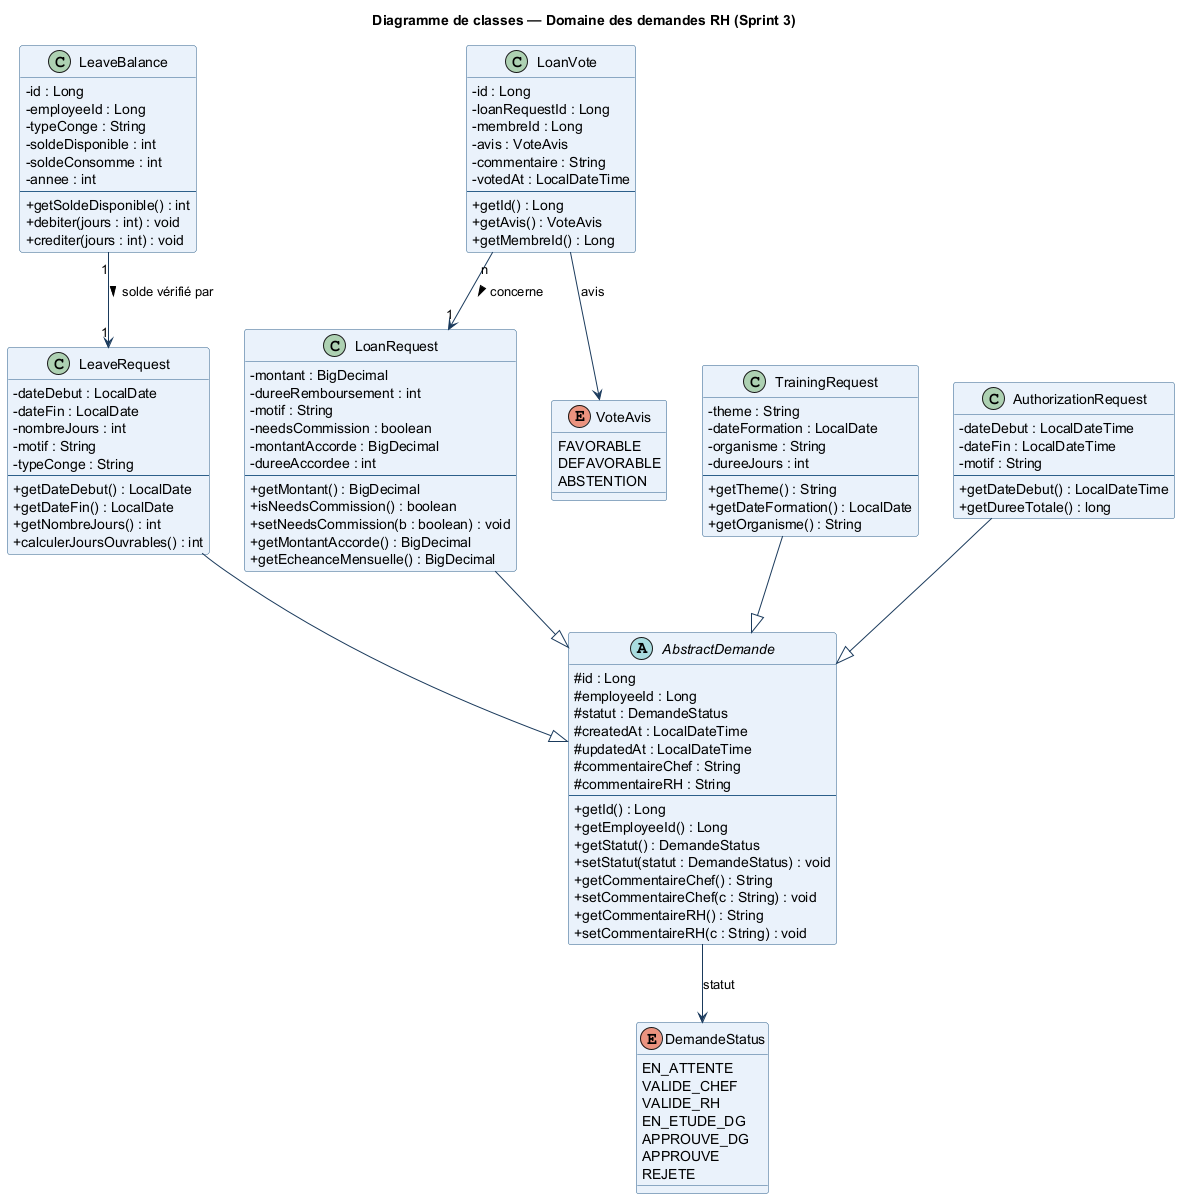

The diagram above was rendered by PlantUML. Its source (embedded in the PNG):
@startuml class_sprint3_demandes
title Diagramme de classes — Domaine des demandes RH (Sprint 3)

skinparam classBackgroundColor #EAF2FB
skinparam classBorderColor #2C5F8A
skinparam arrowColor #1A3A5C
skinparam classAttributeIconSize 0

abstract class AbstractDemande {
  # id : Long
  # employeeId : Long
  # statut : DemandeStatus
  # createdAt : LocalDateTime
  # updatedAt : LocalDateTime
  # commentaireChef : String
  # commentaireRH : String
  --
  + getId() : Long
  + getEmployeeId() : Long
  + getStatut() : DemandeStatus
  + setStatut(statut : DemandeStatus) : void
  + getCommentaireChef() : String
  + setCommentaireChef(c : String) : void
  + getCommentaireRH() : String
  + setCommentaireRH(c : String) : void
}

class LeaveRequest {
  - dateDebut : LocalDate
  - dateFin : LocalDate
  - nombreJours : int
  - motif : String
  - typeConge : String
  --
  + getDateDebut() : LocalDate
  + getDateFin() : LocalDate
  + getNombreJours() : int
  + calculerJoursOuvrables() : int
}

class LoanRequest {
  - montant : BigDecimal
  - dureeRemboursement : int
  - motif : String
  - needsCommission : boolean
  - montantAccorde : BigDecimal
  - dureeAccordee : int
  --
  + getMontant() : BigDecimal
  + isNeedsCommission() : boolean
  + setNeedsCommission(b : boolean) : void
  + getMontantAccorde() : BigDecimal
  + getEcheanceMensuelle() : BigDecimal
}

class TrainingRequest {
  - theme : String
  - dateFormation : LocalDate
  - organisme : String
  - dureeJours : int
  --
  + getTheme() : String
  + getDateFormation() : LocalDate
  + getOrganisme() : String
}

class AuthorizationRequest {
  - dateDebut : LocalDateTime
  - dateFin : LocalDateTime
  - motif : String
  --
  + getDateDebut() : LocalDateTime
  + getDureeTotale() : long
}

class LoanVote {
  - id : Long
  - loanRequestId : Long
  - membreId : Long
  - avis : VoteAvis
  - commentaire : String
  - votedAt : LocalDateTime
  --
  + getId() : Long
  + getAvis() : VoteAvis
  + getMembreId() : Long
}

class LeaveBalance {
  - id : Long
  - employeeId : Long
  - typeConge : String
  - soldeDisponible : int
  - soldeConsomme : int
  - annee : int
  --
  + getSoldeDisponible() : int
  + debiter(jours : int) : void
  + crediter(jours : int) : void
}

enum DemandeStatus {
  EN_ATTENTE
  VALIDE_CHEF
  VALIDE_RH
  EN_ETUDE_DG
  APPROUVE_DG
  APPROUVE
  REJETE
}

enum VoteAvis {
  FAVORABLE
  DEFAVORABLE
  ABSTENTION
}

' Inheritance
LeaveRequest        --|> AbstractDemande
LoanRequest         --|> AbstractDemande
TrainingRequest     --|> AbstractDemande
AuthorizationRequest --|> AbstractDemande

' Associations
AbstractDemande --> DemandeStatus : statut
LoanVote "n" --> "1" LoanRequest  : concerne >
LoanVote --> VoteAvis             : avis
LeaveBalance "1" --> "1" LeaveRequest : solde vérifié par >

@enduml